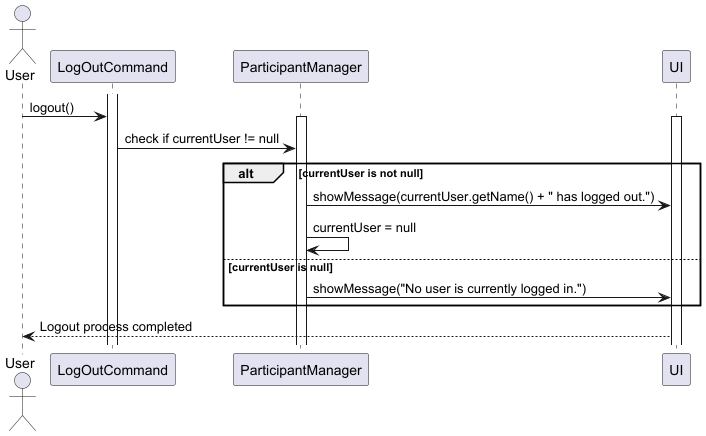

The diagram above was rendered by PlantUML. Its source (embedded in the PNG):
@startuml
actor User
participant "LogOutCommand"
participant "ParticipantManager"
participant "UI"

activate "LogOutCommand"
User -> LogOutCommand: logout()
activate ParticipantManager
activate UI
LogOutCommand -> ParticipantManager: check if currentUser != null
alt currentUser is not null
    ParticipantManager -> UI: showMessage(currentUser.getName() + " has logged out.")
    ParticipantManager -> ParticipantManager: currentUser = null
else currentUser is null
    ParticipantManager -> UI: showMessage("No user is currently logged in.")
end
UI --> User: Logout process completed
@enduml